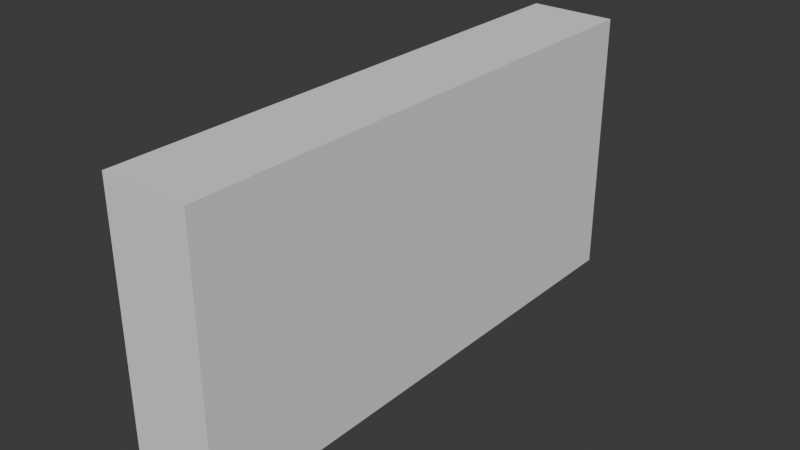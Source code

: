 # Source: SM_Env_Tree_Palm_02.blend  (saved by Blender 4.5.90; exported with 4.5.12 LTS)
import bpy
from mathutils import Matrix  # noqa: F401  (used for matrix-valued properties, if any)

bpy.ops.wm.read_factory_settings(use_empty=True)
scene = bpy.context.scene
scene.name = 'Scene'

# ---- collections
col_sm_env_tree_palm_02 = bpy.data.collections.new('SM_Env_Tree_Palm_02'); scene.collection.children.link(col_sm_env_tree_palm_02)
col_sm_env_tree_palm_02_001 = bpy.data.collections.new('SM_Env_Tree_Palm_02.001'); col_sm_env_tree_palm_02.children.link(col_sm_env_tree_palm_02_001)

# ---- materials (node trees are filled in below, after node groups)
mat_palm_mat_01 = bpy.data.materials.new('Palm_Mat_01')

# ---- material node trees

# ---- world
world_world = bpy.data.worlds.new('World'); scene.world = world_world
world_world.use_nodes = True; world_world.node_tree.nodes.clear()
_N = world_world.node_tree.nodes; _L = world_world.node_tree.links
n0 = _N.new('ShaderNodeOutputWorld'); n0.name = 'World Output'; n0.location = (200, 100)
n1 = _N.new('ShaderNodeBackground'); n1.name = 'Background'; n1.location = (-200, 100)
n1.inputs[0].default_value = (0.05088, 0.05088, 0.05088, 1.0)
_L.new(n1.outputs[0], n0.inputs[0])
n0.is_active_output = True
world_world.color = (0.05088, 0.05088, 0.05088)
world_world.sun_shadow_jitter_overblur = 0.0

# ---- meshes
me_cube = bpy.data.meshes.new('Cube')
me_cube.from_pydata([(-1.0, -1.0, -1.0), (-1.0, -1.0, 1.0), (-1.0, 1.0, -1.0), (-1.0, 1.0, 1.0), (1.0, -1.0, -1.0), (1.0, -1.0, 1.0), (1.0, 1.0, -1.0), (1.0, 1.0, 1.0)], [], [(0, 1, 3, 2), (2, 3, 7, 6), (6, 7, 5, 4), (4, 5, 1, 0), (2, 6, 4, 0), (7, 3, 1, 5)])
_uv = me_cube.uv_layers.new(name='UVMap')
_uv.uv.foreach_set('vector', [0.375, 0.0, 0.625, 0.0, 0.625, 0.25, 0.375, 0.25, 0.375, 0.25, 0.625, 0.25, 0.625, 0.5, 0.375, 0.5, 0.375, 0.5, 0.625, 0.5, 0.625, 0.75, 0.375, 0.75, 0.375, 0.75, 0.625, 0.75, 0.625, 1.0, 0.375, 1.0, 0.125, 0.5, 0.375, 0.5, 0.375, 0.75, 0.125, 0.75, 0.625, 0.5, 0.875, 0.5, 0.875, 0.75, 0.625, 0.75])
me_cube.update()
me_mesh = bpy.data.meshes.new('Mesh')
me_mesh.from_pydata([], [], [])
me_mesh.materials.append(None)
me_mesh.update()

# ---- objects
ob_collision = bpy.data.objects.new('COLLISION', me_cube)
ob_sm_env_tree_palm_02_lod0 = bpy.data.objects.new('SM_Env_Tree_Palm_02_LOD0', me_mesh)

# ---- transforms, parenting, visibility, modifiers, constraints
ob_collision.location = (-0.01273, -2.366, 1.023)
ob_collision.scale = (0.4524, 2.819, 1.405)
ob_collision.display_type = 'BOUNDS'
ob_sm_env_tree_palm_02_lod0.location = (0.0, 0.0, 0.0)
ob_sm_env_tree_palm_02_lod0.color = (0.8, 0.8, 0.8, 1.0)
ob_sm_env_tree_palm_02_lod0.material_slots[0].link = 'OBJECT'; ob_sm_env_tree_palm_02_lod0.material_slots[0].material = mat_palm_mat_01

# ---- collection membership
col_sm_env_tree_palm_02.objects.link(ob_collision)
col_sm_env_tree_palm_02_001.objects.link(ob_sm_env_tree_palm_02_lod0)

# ---- scene / render settings (as saved in the file)
scene.frame_start = 1; scene.frame_end = 250; scene.frame_set(1)
scene.render.engine = 'BLENDER_EEVEE_NEXT'
bpy.context.view_layer.update()

# ---- added for rendering (the .blend has no active camera and no usable light): camera, sun
cam_auto = bpy.data.cameras.new('AutoCamera')
cam_auto.lens = 50.0
cam_auto.sensor_width = 36.0
cam_auto.clip_end = 1000.0
ob_auto_camera = bpy.data.objects.new('AutoCamera', cam_auto)
scene.collection.objects.link(ob_auto_camera)
ob_auto_camera.location = (5.87583, -9.43215, 5.73375)
ob_auto_camera.rotation_euler = (1.09748, -7.21219e-08, 0.694738)
scene.camera = ob_auto_camera
light_auto_sun = bpy.data.lights.new('AutoSun', 'SUN')
light_auto_sun.energy = 3.0
light_auto_sun.angle = 0.0523599
ob_auto_sun = bpy.data.objects.new('AutoSun', light_auto_sun)
scene.collection.objects.link(ob_auto_sun)
ob_auto_sun.rotation_euler = (0.872665, 0.174533, 0.523599)
bpy.context.view_layer.update()

